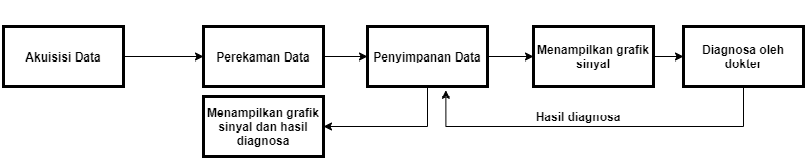

The diagram above was exported from draw.io. Its source (the exported page's mxGraphModel, read from the mxfile embedded in the PNG):
<mxGraphModel dx="1038" dy="489" grid="1" gridSize="10" guides="1" tooltips="1" connect="1" arrows="1" fold="1" page="1" pageScale="1" pageWidth="827" pageHeight="1169" math="0" shadow="0">
  <root>
    <mxCell id="0" />
    <mxCell id="1" parent="0" />
    <mxCell id="C14WKh_-Lpj1_ujetVu5-12" style="edgeStyle=orthogonalEdgeStyle;rounded=0;orthogonalLoop=1;jettySize=auto;html=1;exitX=0.5;exitY=0.5;exitDx=0;exitDy=0;exitPerimeter=0;entryX=0;entryY=0.5;entryDx=0;entryDy=0;" parent="1" source="C14WKh_-Lpj1_ujetVu5-1" target="C14WKh_-Lpj1_ujetVu5-2" edge="1">
      <mxGeometry relative="1" as="geometry" />
    </mxCell>
    <mxCell id="C14WKh_-Lpj1_ujetVu5-1" value="&lt;b&gt;Pasien&lt;/b&gt;" style="shape=umlActor;verticalLabelPosition=bottom;verticalAlign=top;html=1;outlineConnect=0;strokeWidth=4;" parent="1" vertex="1">
      <mxGeometry x="50" y="220" width="30" height="60" as="geometry" />
    </mxCell>
    <mxCell id="C14WKh_-Lpj1_ujetVu5-13" style="edgeStyle=orthogonalEdgeStyle;rounded=0;orthogonalLoop=1;jettySize=auto;html=1;exitX=1;exitY=0.5;exitDx=0;exitDy=0;" parent="1" source="C14WKh_-Lpj1_ujetVu5-2" target="C14WKh_-Lpj1_ujetVu5-9" edge="1">
      <mxGeometry relative="1" as="geometry" />
    </mxCell>
    <mxCell id="C14WKh_-Lpj1_ujetVu5-2" value="&lt;b&gt;AD8232 + Arduino&lt;/b&gt;" style="rounded=0;whiteSpace=wrap;html=1;strokeWidth=3;" parent="1" vertex="1">
      <mxGeometry x="110" y="220" width="100" height="60" as="geometry" />
    </mxCell>
    <mxCell id="C14WKh_-Lpj1_ujetVu5-5" value="&lt;b&gt;Dokter&lt;/b&gt;" style="shape=umlActor;verticalLabelPosition=bottom;verticalAlign=top;html=1;outlineConnect=0;strokeWidth=4;" parent="1" vertex="1">
      <mxGeometry x="760" y="220" width="30" height="60" as="geometry" />
    </mxCell>
    <mxCell id="C14WKh_-Lpj1_ujetVu5-8" value="" style="shape=image;html=1;verticalAlign=top;verticalLabelPosition=bottom;labelBackgroundColor=#ffffff;imageAspect=0;aspect=fixed;image=https://cdn4.iconfinder.com/data/icons/logos-and-brands/512/49_Bluetooth_logo_logos-128.png" parent="1" vertex="1">
      <mxGeometry x="220" y="176" width="60" height="60" as="geometry" />
    </mxCell>
    <mxCell id="C14WKh_-Lpj1_ujetVu5-9" value="" style="shape=image;html=1;verticalAlign=top;verticalLabelPosition=bottom;labelBackgroundColor=#ffffff;imageAspect=0;aspect=fixed;image=https://cdn3.iconfinder.com/data/icons/free-multimedia-line/128/multimedia-09-128.png" parent="1" vertex="1">
      <mxGeometry x="260" y="186" width="128" height="128" as="geometry" />
    </mxCell>
    <mxCell id="C14WKh_-Lpj1_ujetVu5-10" value="&lt;b&gt;Database server&lt;/b&gt;" style="aspect=fixed;perimeter=ellipsePerimeter;html=1;align=center;shadow=0;dashed=0;spacingTop=3;image;image=img/lib/active_directory/database_server.svg;" parent="1" vertex="1">
      <mxGeometry x="430" y="164" width="123" height="150" as="geometry" />
    </mxCell>
    <mxCell id="C14WKh_-Lpj1_ujetVu5-11" value="" style="shape=image;html=1;verticalAlign=top;verticalLabelPosition=bottom;labelBackgroundColor=#ffffff;imageAspect=0;aspect=fixed;image=https://cdn3.iconfinder.com/data/icons/free-multimedia-line/128/multimedia-09-128.png" parent="1" vertex="1">
      <mxGeometry x="590" y="186" width="128" height="128" as="geometry" />
    </mxCell>
    <mxCell id="C14WKh_-Lpj1_ujetVu5-27" value="" style="endArrow=classic;html=1;entryX=0;entryY=0.667;entryDx=0;entryDy=0;entryPerimeter=0;exitX=0.859;exitY=0.352;exitDx=0;exitDy=0;exitPerimeter=0;" parent="1" source="C14WKh_-Lpj1_ujetVu5-9" edge="1">
      <mxGeometry width="50" height="50" relative="1" as="geometry">
        <mxPoint x="388" y="231" as="sourcePoint" />
        <mxPoint x="430" y="219.04999999999995" as="targetPoint" />
      </mxGeometry>
    </mxCell>
    <mxCell id="C14WKh_-Lpj1_ujetVu5-29" value="" style="endArrow=classic;html=1;entryX=0.859;entryY=0.646;entryDx=0;entryDy=0;entryPerimeter=0;" parent="1" target="C14WKh_-Lpj1_ujetVu5-9" edge="1">
      <mxGeometry width="50" height="50" relative="1" as="geometry">
        <mxPoint x="427" y="280" as="sourcePoint" />
        <mxPoint x="380" y="270" as="targetPoint" />
      </mxGeometry>
    </mxCell>
    <mxCell id="C14WKh_-Lpj1_ujetVu5-30" value="" style="endArrow=classic;html=1;entryX=1.021;entryY=0.736;entryDx=0;entryDy=0;entryPerimeter=0;" parent="1" source="C14WKh_-Lpj1_ujetVu5-11" target="C14WKh_-Lpj1_ujetVu5-10" edge="1">
      <mxGeometry width="50" height="50" relative="1" as="geometry">
        <mxPoint x="570" y="270" as="sourcePoint" />
        <mxPoint x="523" y="260" as="targetPoint" />
      </mxGeometry>
    </mxCell>
    <mxCell id="C14WKh_-Lpj1_ujetVu5-31" value="" style="endArrow=classic;html=1;entryX=-0.025;entryY=0.409;entryDx=0;entryDy=0;entryPerimeter=0;exitX=0.894;exitY=0.373;exitDx=0;exitDy=0;exitPerimeter=0;" parent="1" source="C14WKh_-Lpj1_ujetVu5-10" target="C14WKh_-Lpj1_ujetVu5-11" edge="1">
      <mxGeometry width="50" height="50" relative="1" as="geometry">
        <mxPoint x="408" y="257" as="sourcePoint" />
        <mxPoint x="450" y="239.04999999999995" as="targetPoint" />
      </mxGeometry>
    </mxCell>
    <mxCell id="C14WKh_-Lpj1_ujetVu5-32" value="" style="endArrow=classic;html=1;entryX=0;entryY=0.3333333333333333;entryDx=0;entryDy=0;entryPerimeter=0;exitX=0.859;exitY=0.344;exitDx=0;exitDy=0;exitPerimeter=0;" parent="1" source="C14WKh_-Lpj1_ujetVu5-11" target="C14WKh_-Lpj1_ujetVu5-5" edge="1">
      <mxGeometry width="50" height="50" relative="1" as="geometry">
        <mxPoint x="720" y="230" as="sourcePoint" />
        <mxPoint x="596.8" y="248.35199999999998" as="targetPoint" />
      </mxGeometry>
    </mxCell>
    <mxCell id="C14WKh_-Lpj1_ujetVu5-33" value="" style="endArrow=classic;html=1;entryX=0.859;entryY=0.734;entryDx=0;entryDy=0;entryPerimeter=0;" parent="1" target="C14WKh_-Lpj1_ujetVu5-11" edge="1">
      <mxGeometry width="50" height="50" relative="1" as="geometry">
        <mxPoint x="750" y="270" as="sourcePoint" />
        <mxPoint x="606.8" y="258.352" as="targetPoint" />
      </mxGeometry>
    </mxCell>
    <mxCell id="wvZxDwT6cg9PiB6Cspik-5" style="edgeStyle=orthogonalEdgeStyle;rounded=0;orthogonalLoop=1;jettySize=auto;html=1;exitX=1;exitY=0.5;exitDx=0;exitDy=0;" parent="1" source="wvZxDwT6cg9PiB6Cspik-1" target="wvZxDwT6cg9PiB6Cspik-2" edge="1">
      <mxGeometry relative="1" as="geometry" />
    </mxCell>
    <mxCell id="wvZxDwT6cg9PiB6Cspik-1" value="&lt;b&gt;Akuisisi Data&lt;/b&gt;" style="rounded=0;whiteSpace=wrap;html=1;strokeWidth=3;" parent="1" vertex="1">
      <mxGeometry x="50" y="370" width="120" height="60" as="geometry" />
    </mxCell>
    <mxCell id="wvZxDwT6cg9PiB6Cspik-6" style="edgeStyle=orthogonalEdgeStyle;rounded=0;orthogonalLoop=1;jettySize=auto;html=1;exitX=1;exitY=0.5;exitDx=0;exitDy=0;entryX=0;entryY=0.5;entryDx=0;entryDy=0;" parent="1" source="wvZxDwT6cg9PiB6Cspik-2" target="wvZxDwT6cg9PiB6Cspik-3" edge="1">
      <mxGeometry relative="1" as="geometry" />
    </mxCell>
    <mxCell id="wvZxDwT6cg9PiB6Cspik-2" value="&lt;b&gt;Perekaman Data&lt;/b&gt;" style="rounded=0;whiteSpace=wrap;html=1;strokeWidth=3;" parent="1" vertex="1">
      <mxGeometry x="250" y="370" width="120" height="60" as="geometry" />
    </mxCell>
    <mxCell id="wvZxDwT6cg9PiB6Cspik-7" style="edgeStyle=orthogonalEdgeStyle;rounded=0;orthogonalLoop=1;jettySize=auto;html=1;exitX=1;exitY=0.5;exitDx=0;exitDy=0;entryX=0;entryY=0.5;entryDx=0;entryDy=0;" parent="1" source="wvZxDwT6cg9PiB6Cspik-3" target="wvZxDwT6cg9PiB6Cspik-4" edge="1">
      <mxGeometry relative="1" as="geometry" />
    </mxCell>
    <mxCell id="DB6R09KXCMYDewZESSmD-4" style="edgeStyle=orthogonalEdgeStyle;rounded=0;orthogonalLoop=1;jettySize=auto;html=1;exitX=0.5;exitY=1;exitDx=0;exitDy=0;entryX=1;entryY=0.5;entryDx=0;entryDy=0;" edge="1" parent="1" source="wvZxDwT6cg9PiB6Cspik-3" target="DB6R09KXCMYDewZESSmD-1">
      <mxGeometry relative="1" as="geometry" />
    </mxCell>
    <mxCell id="wvZxDwT6cg9PiB6Cspik-3" value="&lt;b&gt;Penyimpanan Data&lt;/b&gt;" style="rounded=0;whiteSpace=wrap;html=1;strokeWidth=3;" parent="1" vertex="1">
      <mxGeometry x="414" y="370" width="120" height="60" as="geometry" />
    </mxCell>
    <mxCell id="DB6R09KXCMYDewZESSmD-3" style="edgeStyle=orthogonalEdgeStyle;rounded=0;orthogonalLoop=1;jettySize=auto;html=1;exitX=1;exitY=0.5;exitDx=0;exitDy=0;entryX=0;entryY=0.5;entryDx=0;entryDy=0;" edge="1" parent="1" source="wvZxDwT6cg9PiB6Cspik-4" target="DB6R09KXCMYDewZESSmD-2">
      <mxGeometry relative="1" as="geometry" />
    </mxCell>
    <mxCell id="wvZxDwT6cg9PiB6Cspik-4" value="&lt;b&gt;Menampilkan grafik sinyal&lt;/b&gt;" style="rounded=0;whiteSpace=wrap;html=1;strokeWidth=3;" parent="1" vertex="1">
      <mxGeometry x="580" y="370" width="120" height="60" as="geometry" />
    </mxCell>
    <mxCell id="DB6R09KXCMYDewZESSmD-1" value="&lt;b&gt;Menampilkan grafik sinyal dan hasil diagnosa&lt;/b&gt;" style="rounded=0;whiteSpace=wrap;html=1;strokeWidth=3;" vertex="1" parent="1">
      <mxGeometry x="250" y="440" width="120" height="60" as="geometry" />
    </mxCell>
    <mxCell id="DB6R09KXCMYDewZESSmD-5" style="edgeStyle=orthogonalEdgeStyle;rounded=0;orthogonalLoop=1;jettySize=auto;html=1;exitX=0.5;exitY=1;exitDx=0;exitDy=0;entryX=0.653;entryY=1.063;entryDx=0;entryDy=0;entryPerimeter=0;" edge="1" parent="1" source="DB6R09KXCMYDewZESSmD-2" target="wvZxDwT6cg9PiB6Cspik-3">
      <mxGeometry relative="1" as="geometry">
        <Array as="points">
          <mxPoint x="790" y="470" />
          <mxPoint x="492" y="470" />
        </Array>
      </mxGeometry>
    </mxCell>
    <mxCell id="DB6R09KXCMYDewZESSmD-2" value="&lt;b&gt;Diagnosa oleh dokter&lt;/b&gt;" style="rounded=0;whiteSpace=wrap;html=1;strokeWidth=3;" vertex="1" parent="1">
      <mxGeometry x="730" y="370" width="120" height="60" as="geometry" />
    </mxCell>
    <mxCell id="DB6R09KXCMYDewZESSmD-6" value="&lt;b&gt;Hasil diagnosa&lt;/b&gt;" style="text;html=1;strokeColor=none;fillColor=none;align=center;verticalAlign=middle;whiteSpace=wrap;rounded=0;" vertex="1" parent="1">
      <mxGeometry x="580" y="450" width="90" height="20" as="geometry" />
    </mxCell>
    <mxCell id="DB6R09KXCMYDewZESSmD-7" value="&lt;b&gt;Smartphone pasien&lt;/b&gt;" style="text;html=1;strokeColor=none;fillColor=none;align=center;verticalAlign=middle;whiteSpace=wrap;rounded=0;" vertex="1" parent="1">
      <mxGeometry x="304" y="314" width="40" height="20" as="geometry" />
    </mxCell>
    <mxCell id="DB6R09KXCMYDewZESSmD-8" value="&lt;b&gt;Smartphone dokter&lt;/b&gt;" style="text;html=1;strokeColor=none;fillColor=none;align=center;verticalAlign=middle;whiteSpace=wrap;rounded=0;" vertex="1" parent="1">
      <mxGeometry x="634" y="310" width="40" height="20" as="geometry" />
    </mxCell>
  </root>
</mxGraphModel>